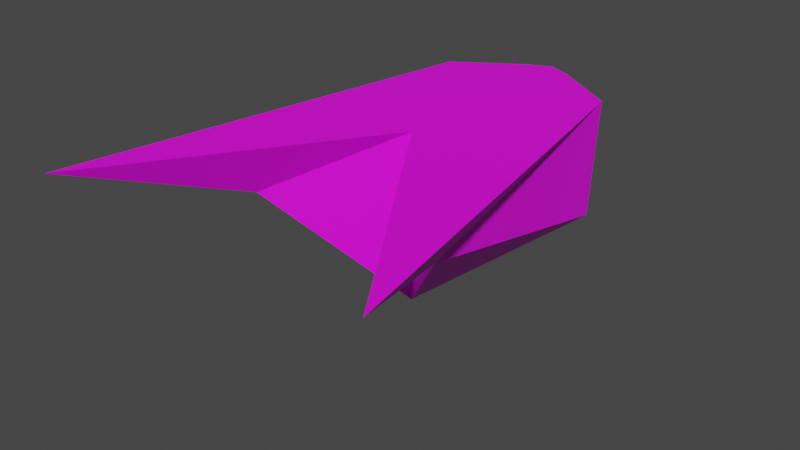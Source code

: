 # Source: ship1.blend  (saved by Blender 2.80.75; exported with 4.5.12 LTS)
import bpy
from mathutils import Matrix  # noqa: F401  (used for matrix-valued properties, if any)

bpy.ops.wm.read_factory_settings(use_empty=True)
scene = bpy.context.scene
scene.name = 'Scene'

# ---- collections
col_collection = bpy.data.collections.new('Collection'); scene.collection.children.link(col_collection)

# ---- images (referenced by path relative to the original .blend; pixels are not part of the script)
import os
ASSET_DIR = os.environ.get("B2B_ASSET_DIR", "")  # directory of the original .blend (textures are referenced by path, not embedded)
HERE = os.path.dirname(os.path.abspath(__file__))  # packed textures are extracted next to this script under _unpacked/

def load_image(name, relpath, width, height, colorspace="sRGB"):
    """Load a texture the original file referenced (path relative to the .blend, or extracted next to this script)."""
    p = next((c for c in (os.path.join(HERE, relpath), os.path.join(ASSET_DIR, relpath)) if relpath and os.path.exists(c)), "")
    if p:
        img = bpy.data.images.load(p, check_existing=True)
        img.name = name
    else:  # same state as the original file: an image datablock whose file is absent (Cycles renders it pink)
        img = bpy.data.images.new(name, width, height)
        img.source = "FILE"
        img.filepath = "//" + (relpath or name)
    img.colorspace_settings.name = colorspace
    return img
img_ship1texture = load_image('ship1Texture', '', 1024, 1024, 'sRGB')

# ---- materials (node trees are filled in below, after node groups)
mat_material_001 = bpy.data.materials.new('Material.001')
mat_material_001.use_transparent_shadow = False

# ---- material node trees
mat_material_001.use_nodes = True; mat_material_001.node_tree.nodes.clear()
_N = mat_material_001.node_tree.nodes; _L = mat_material_001.node_tree.links
n0 = _N.new('ShaderNodeOutputMaterial'); n0.name = 'Material Output'; n0.location = (300, 300)
n1 = _N.new('ShaderNodeBsdfPrincipled'); n1.name = 'Principled BSDF'; n1.location = (10, 300)
n1.distribution = 'GGX'
n1.subsurface_method = 'BURLEY'
n1.inputs[3].default_value = 1.45
n1.inputs[27].default_value = (0.0, 0.0, 0.0, 1.0)
n1.inputs[28].default_value = 1.0
n2 = _N.new('ShaderNodeTexImage'); n2.name = 'Image Texture'; n2.location = (-280, 260)
n2.image = img_ship1texture
_L.new(n1.outputs[0], n0.inputs[0])
_L.new(n2.outputs[0], n1.inputs[0])
n0.is_active_output = True

# ---- world
world_world = bpy.data.worlds.new('World'); scene.world = world_world
world_world.use_nodes = True; world_world.node_tree.nodes.clear()
_N = world_world.node_tree.nodes; _L = world_world.node_tree.links
n0 = _N.new('ShaderNodeOutputWorld'); n0.name = 'World Output'; n0.location = (300, 300)
n1 = _N.new('ShaderNodeBackground'); n1.name = 'Background'; n1.location = (10, 300)
n1.inputs[0].default_value = (0.05088, 0.05088, 0.05088, 1.0)
_L.new(n1.outputs[0], n0.inputs[0])
n0.is_active_output = True
world_world.color = (0.05088, 0.05088, 0.05088)
world_world.use_sun_shadow = False
world_world.sun_shadow_jitter_overblur = 0.0

# ---- meshes
me_cube_001 = bpy.data.meshes.new('Cube.001')
me_cube_001.from_pydata([(-1.188, -2.109, 0.5441), (-2.004, -4.024, 1.189), (-0.9737, 1.0, -0.2255), (-1.047, 1.0, 1.189), (-0.272, 1.52, 1.186), (-0.4147, 1.52, -0.2228), (1.188, -2.109, 0.5441), (2.004, -4.024, 1.189), (0.9737, 1.0, -0.2255), (1.047, 1.0, 1.189), (0.0, -1.0, -0.8113), (0.0, -1.0, 1.189), (0.0, 1.0, -0.8113), (0.0, 1.0, 1.189), (0.272, 1.52, 1.186), (0.4147, 1.52, -0.2228), (0.0, 1.632, -0.2294), (0.0, 1.632, 1.189)], [], [(0, 1, 3, 2), (10, 11, 1, 0), (2, 12, 10, 0), (13, 3, 1, 11), (5, 4, 17, 16), (12, 2, 5, 16), (3, 13, 17, 4), (2, 3, 4, 5), (6, 8, 9, 7), (13, 17, 16, 12), (12, 10, 11, 13), (10, 6, 7, 11), (8, 6, 10, 12), (13, 11, 7, 9), (15, 16, 17, 14), (12, 16, 15, 8), (9, 14, 17, 13), (8, 15, 14, 9)])
_uv = me_cube_001.uv_layers.new(name='UVMap')
_uv.uv.foreach_set('vector', [0.919, 0.219, 1.0, 0.0, 1.0, 0.5665, 0.8335, 0.5693, 0.1522, 1.0, 0.0, 1.0, 0.1414, 0.6337, 0.1413, 0.8588, 0.8335, 0.5693, 0.753, 0.5745, 0.7484, 0.3506, 0.919, 0.219, 0.2361, 0.07085, 0.3593, 0.07085, 0.4721, 0.6337, 0.2361, 0.2949, 0.3244, 0.7999, 0.1582, 0.7914, 0.1575, 0.7704, 0.3244, 0.7648, 0.753, 0.5745, 0.8335, 0.5693, 0.8282, 0.6299, 0.8226, 0.6442, 0.3593, 0.07085, 0.2361, 0.07085, 0.2361, 0.0, 0.2681, 0.0126, 0.8335, 0.5693, 1.0, 0.5665, 0.9915, 0.628, 0.8282, 0.6299, 0.6601, 0.4344, 0.6375, 0.07603, 0.7484, 0.102, 0.7484, 0.6627, 0.9872, 0.5709, 0.9887, 0.6417, 0.8226, 0.6442, 0.753, 0.5745, 0.753, 0.5745, 0.7484, 0.3506, 0.9826, 0.347, 0.9872, 0.5709, 0.7484, 0.3506, 0.89, 0.2291, 0.9511, 0.01705, 0.9826, 0.347, 0.6375, 0.07603, 0.6601, 0.4344, 0.4721, 0.2801, 0.5065, 0.05932, 0.2361, 0.07085, 0.2361, 0.2949, 0.0, 0.6337, 0.1128, 0.07085, 0.322, 0.7179, 0.3244, 0.7648, 0.1575, 0.7704, 0.1566, 0.7376, 0.5065, 0.05932, 0.5603, 0.0, 0.5962, 0.01515, 0.6375, 0.07603, 0.1128, 0.07085, 0.204, 0.0126, 0.2361, 0.0, 0.2361, 0.07085, 0.3188, 0.6353, 0.322, 0.7179, 0.1566, 0.7376, 0.1522, 0.6337])
me_cube_001.materials.append(mat_material_001)
me_cube_001.use_remesh_preserve_volume = False
me_cube_001.use_remesh_preserve_attributes = False
me_cube_001.use_mirror_vertex_groups = False
me_cube_001.update()

# ---- objects
ob_cube = bpy.data.objects.new('Cube', me_cube_001)

# ---- transforms, parenting, visibility, modifiers, constraints
ob_cube.location = (0.0, 0.0, 0.0)
ob_cube.lineart.crease_threshold = 0.0

# ---- collection membership
col_collection.objects.link(ob_cube)

# ---- scene / render settings (as saved in the file)
scene.frame_start = 1; scene.frame_end = 250; scene.frame_set(1)
scene.render.engine = 'BLENDER_EEVEE_NEXT'
scene.cycles.use_denoising = False
scene.cycles.samples = 128
scene.cycles.sampling_pattern = 'TABULATED_SOBOL'
scene.cycles.use_adaptive_sampling = False
scene.cycles.use_light_tree = False
scene.view_settings.view_transform = 'Filmic'
bpy.context.view_layer.update()

# ---- added for rendering (the .blend has no active camera and no usable light): camera, sun
cam_auto = bpy.data.cameras.new('AutoCamera')
cam_auto.lens = 50.0
cam_auto.sensor_width = 36.0
cam_auto.clip_end = 1000.0
ob_auto_camera = bpy.data.objects.new('AutoCamera', cam_auto)
scene.collection.objects.link(ob_auto_camera)
ob_auto_camera.location = (6.67602, -9.20708, 5.52952)
ob_auto_camera.rotation_euler = (1.09748, -7.21219e-08, 0.694738)
scene.camera = ob_auto_camera
light_auto_sun = bpy.data.lights.new('AutoSun', 'SUN')
light_auto_sun.energy = 3.0
light_auto_sun.angle = 0.0523599
ob_auto_sun = bpy.data.objects.new('AutoSun', light_auto_sun)
scene.collection.objects.link(ob_auto_sun)
ob_auto_sun.rotation_euler = (0.872665, 0.174533, 0.523599)
bpy.context.view_layer.update()
